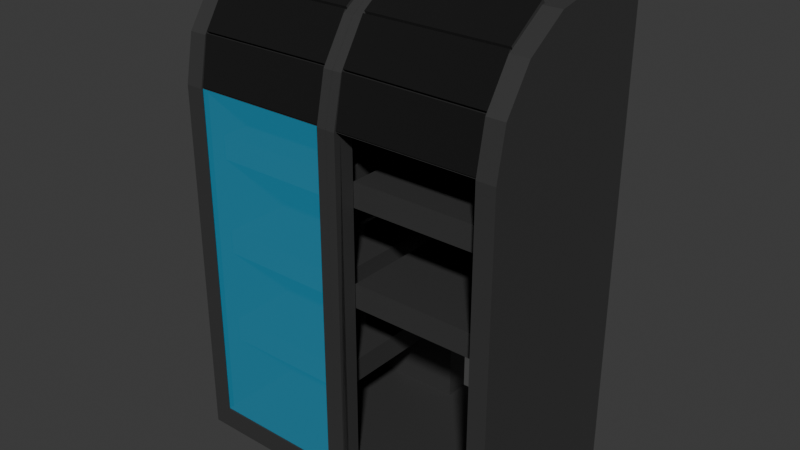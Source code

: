 # Source: FRidgewith_hole.blend  (saved by Blender 5.0.119; exported with 4.5.12 LTS)
import bpy
from mathutils import Matrix  # noqa: F401  (used for matrix-valued properties, if any)

bpy.ops.wm.read_factory_settings(use_empty=True)
scene = bpy.context.scene
scene.name = 'Scene'

# ---- collections
col_collection = bpy.data.collections.new('Collection'); scene.collection.children.link(col_collection)

# ---- materials (node trees are filled in below, after node groups)
mat_glass_001 = bpy.data.materials.new('Glass.001')
mat_glass_001.alpha_threshold = 0.0
mat_glass_001.use_backface_culling_lightprobe_volume = False
mat_glass_001.roughness = 0.5
mat_glass_001.line_color = (0.0, 0.0, 0.0, 1.0)
mat_fridge_001 = bpy.data.materials.new('Fridge.001')
mat_vent_001 = bpy.data.materials.new('VEnt.001')

# ---- material node trees
mat_glass_001.use_nodes = True; mat_glass_001.node_tree.nodes.clear()
_N = mat_glass_001.node_tree.nodes; _L = mat_glass_001.node_tree.links
n0 = _N.new('ShaderNodeOutputMaterial'); n0.name = 'Material Output'; n0.location = (200, 100)
n1 = _N.new('ShaderNodeBsdfPrincipled'); n1.name = 'Principled BSDF'; n1.location = (-200, 100)
n1.inputs[0].default_value = (0.04369, 0.499, 0.8, 1.0)
n1.inputs[2].default_value = 0.0
n1.inputs[4].default_value = 0.5
_L.new(n1.outputs[0], n0.inputs[0])
n0.is_active_output = True
mat_fridge_001.use_nodes = True; mat_fridge_001.node_tree.nodes.clear()
_N = mat_fridge_001.node_tree.nodes; _L = mat_fridge_001.node_tree.links
n0 = _N.new('ShaderNodeBsdfPrincipled'); n0.name = 'Principled BSDF'; n0.location = (-200, 100)
n0.inputs[0].default_value = (0.04006, 0.04006, 0.04006, 1.0)
n1 = _N.new('ShaderNodeOutputMaterial'); n1.name = 'Material Output'; n1.location = (200, 100)
_L.new(n0.outputs[0], n1.inputs[0])
n1.is_active_output = True
mat_vent_001.use_nodes = True; mat_vent_001.node_tree.nodes.clear()
_N = mat_vent_001.node_tree.nodes; _L = mat_vent_001.node_tree.links
n0 = _N.new('ShaderNodeBsdfPrincipled'); n0.name = 'Principled BSDF'; n0.location = (-200, 100)
n0.inputs[0].default_value = (0.0, 0.0, 0.0, 1.0)
n0.inputs[2].default_value = 1.0
n1 = _N.new('ShaderNodeOutputMaterial'); n1.name = 'Material Output'; n1.location = (200, 100)
_L.new(n0.outputs[0], n1.inputs[0])
n1.is_active_output = True

# ---- world
world_world = bpy.data.worlds.new('World'); scene.world = world_world
world_world.use_nodes = True; world_world.node_tree.nodes.clear()
_N = world_world.node_tree.nodes; _L = world_world.node_tree.links
n0 = _N.new('ShaderNodeOutputWorld'); n0.name = 'World Output'; n0.location = (200, 100)
n1 = _N.new('ShaderNodeBackground'); n1.name = 'Background'; n1.location = (-200, 100)
n1.inputs[0].default_value = (0.05088, 0.05088, 0.05088, 1.0)
_L.new(n1.outputs[0], n0.inputs[0])
n0.is_active_output = True
world_world.color = (0.05088, 0.05088, 0.05088)
world_world.sun_shadow_jitter_overblur = 0.0

# ---- meshes
me_cube_001 = bpy.data.meshes.new('Cube.001')
me_cube_001.from_pydata([(2.831, 1.0, -0.5766), (2.831, 1.0, -1.0), (2.831, -2.088, -0.5766), (2.831, -2.088, -1.0), (0.0, 1.464, -1.0), (0.0, 1.464, -0.5766), (2.831, 1.464, -1.0), (2.831, 1.464, -0.5766), (0.0, 1.0, -1.0), (0.0, -2.091, -0.5766), (0.0, -2.088, -1.0), (0.0, 1.0, -0.5766), (0.0, 1.0, 8.298), (0.0, 1.464, 8.298), (2.831, 1.0, 8.298), (2.831, 1.464, 8.298), (3.18, 0.9998, -0.5718), (3.18, 1.0, -1.0), (3.18, -2.088, -0.5766), (3.18, -2.088, -1.0), (3.18, 1.464, -0.5766), (3.18, 1.464, -1.0), (3.18, 1.0, 8.298), (3.18, 1.464, 8.298), (2.831, -2.086, 5.963), (2.831, 0.2433, 8.297), (2.831, -1.909, 6.855), (2.831, -1.404, 7.611), (2.831, -0.648, 8.118), (3.18, 0.2433, 8.297), (3.18, -2.086, 5.963), (3.18, -0.648, 8.118), (3.18, -1.404, 7.611), (3.18, -1.909, 6.855), (3.18, 1.464, 5.95), (0.0, 1.464, 5.95), (2.831, 1.464, 5.95), (3.18, 0.9999, 5.952), (2.831, 1.0, 5.952), (0.0, 1.0, 5.952), (3.18, 1.464, 6.862), (2.831, 1.0, 6.861), (0.0, 1.464, 6.862), (2.831, 1.464, 6.862), (0.0, 1.0, 6.861), (3.18, 1.0, 6.861), (3.18, 1.464, 7.589), (0.0, 1.0, 7.593), (0.0, 1.464, 7.589), (2.831, 1.464, 7.589), (3.18, 1.0, 7.593), (2.831, 1.0, 7.593), (3.18, 1.464, 8.127), (3.18, 1.0, 8.125), (2.831, 1.464, 8.127), (0.0, 1.0, 8.125), (0.0, 1.464, 8.127), (2.831, 1.0, 8.125), (-0.001147, 0.2433, 8.297), (-0.001147, -0.648, 8.118), (0.1816, 1.464, -1.0), (0.1816, 1.464, -0.5766), (0.1816, -2.088, -1.0), (0.1816, 1.0, -0.5766), (0.1816, 1.0, -1.0), (0.1816, -2.091, -0.5766), (0.1816, 1.464, 8.298), (0.1816, 1.0, 8.298), (0.1816, 1.0, 5.952), (0.1816, 1.464, 5.95), (0.1816, 1.0, 6.861), (0.1816, 1.464, 6.862), (0.1816, 1.0, 7.593), (0.1816, 1.464, 7.589), (0.1816, 1.0, 8.125), (0.1816, 1.464, 8.127), (0.1803, 0.2433, 8.297), (0.1803, -0.648, 8.118), (2.831, -0.5442, -0.5766), (0.0, -0.5442, -0.5766), (2.831, -0.5432, 5.957), (2.831, -0.4544, 6.858), (2.831, -0.2019, 7.602), (2.831, 0.176, 8.121), (0.0, 0.176, 8.121), (0.181, 0.176, 8.121), (0.1816, -0.5442, -0.5766), (2.831, -1.693, -0.5766), (0.0, -1.695, -0.5766), (0.1816, -1.695, -0.5766), (2.831, -1.691, 5.962), (2.831, -1.536, 6.856), (2.831, -1.096, 7.609), (2.831, -0.4369, 8.119), (-0.0009759, -0.4369, 8.119), (0.1805, -0.4369, 8.119), (0.1803, -1.415, 7.615), (-0.001147, -1.415, 7.615), (-0.0009759, -1.083, 7.616), (0.1805, -1.083, 7.616), (0.1803, -1.895, 6.869), (-0.001147, -1.895, 6.869), (-0.0009759, -1.537, 6.87), (0.1805, -1.537, 6.87), (0.1803, -2.089, 5.969), (-0.001147, -2.089, 5.969), (-0.0009759, -1.685, 5.97), (0.1805, -1.685, 5.97), (0.1816, -1.821, -0.5766), (2.831, -1.819, -0.5766), (2.831, -1.818, 5.962), (2.831, -1.655, 6.855), (2.831, -1.194, 7.61), (2.831, -0.5045, 8.118), (0.1804, -0.5045, 8.118), (0.1804, -1.189, 7.616), (0.1804, -1.652, 6.869), (0.1804, -1.814, 5.97), (2.831, -1.953, -0.5766), (0.1816, -1.955, -0.5766), (2.831, -1.299, 7.611), (2.831, -0.5759, 8.118), (2.831, -1.782, 6.855), (2.831, -1.951, 5.963), (0.1804, -0.5759, 8.118), (0.1804, -1.302, 7.615), (0.1804, -1.773, 6.869), (0.1804, -1.951, 5.97), (0.1816, -1.955, -0.5766), (0.1804, -1.951, 5.97), (2.831, -1.951, 5.963), (2.831, -1.953, -0.5766), (0.1804, -1.951, 5.97), (0.1804, -1.773, 6.869), (2.831, -1.782, 6.855), (2.831, -1.951, 5.963), (0.1804, -1.773, 6.869), (0.1804, -1.302, 7.615), (2.831, -1.299, 7.611), (2.831, -1.782, 6.855), (0.1804, -1.302, 7.615), (0.1804, -0.5759, 8.118), (2.831, -0.5759, 8.118), (2.831, -1.299, 7.611), (2.831, 1.0, 5.485), (2.831, 1.0, 5.019), (2.831, 1.0, 4.553), (2.831, 1.0, 4.086), (2.831, 1.0, 3.62), (2.831, 1.0, 3.154), (2.831, 1.0, 2.688), (2.831, 1.0, 2.221), (2.831, 1.0, 1.755), (2.831, 1.0, 1.289), (2.831, 1.0, 0.8223), (2.831, 1.0, 0.356), (2.831, 1.0, -0.1103), (0.0, 1.0, 5.485), (0.0, 1.0, 5.019), (0.0, 1.0, 4.553), (0.0, 1.0, 4.086), (0.0, 1.0, 3.62), (0.0, 1.0, 3.154), (0.0, 1.0, 2.688), (0.0, 1.0, 2.221), (0.0, 1.0, 1.755), (0.0, 1.0, 1.289), (0.0, 1.0, 0.8223), (0.0, 1.0, 0.356), (0.0, 1.0, -0.1103), (0.1816, 1.0, -0.1103), (0.1816, 1.0, 0.356), (0.1816, 1.0, 0.8223), (0.1816, 1.0, 1.289), (0.1816, 1.0, 1.755), (0.1816, 1.0, 2.221), (0.1816, 1.0, 2.688), (0.1816, 1.0, 3.154), (0.1816, 1.0, 3.62), (0.1816, 1.0, 4.086), (0.1816, 1.0, 4.553), (0.1816, 1.0, 5.019), (0.1816, 1.0, 5.485), (2.831, -0.5433, 5.491), (2.831, -0.5434, 5.024), (2.831, -0.5434, 4.557), (2.831, -0.5435, 4.091), (2.831, -0.5436, 3.624), (2.831, -0.5437, 3.157), (2.831, -0.5437, 2.69), (2.831, -0.5438, 2.224), (2.831, -0.5439, 1.757), (2.831, -0.544, 1.29), (2.831, -0.544, 0.8236), (2.831, -0.5441, 0.3569), (2.831, -0.5442, -0.1099), (2.831, -1.691, 5.495), (2.831, -1.691, 5.028), (2.831, -1.691, 4.561), (2.831, -1.692, 4.094), (2.831, -1.692, 3.627), (2.831, -1.692, 3.16), (2.831, -1.692, 2.693), (2.831, -1.692, 2.226), (2.831, -1.692, 1.759), (2.831, -1.692, 1.292), (2.831, -1.692, 0.8245), (2.831, -1.693, 0.3575), (2.831, -1.693, -0.1096), (2.831, -1.818, 5.495), (2.831, -1.818, 5.028), (2.831, -1.818, 4.561), (2.831, -1.818, 4.094), (2.831, -1.818, 3.627), (2.831, -1.818, 3.16), (2.831, -1.818, 2.693), (2.831, -1.819, 2.226), (2.831, -1.819, 1.759), (2.831, -1.819, 1.292), (2.831, -1.819, 0.8246), (2.831, -1.819, 0.3575), (2.831, -1.819, -0.1095), (2.831, -1.682, 5.019), (2.831, -1.682, 4.553), (2.831, -1.682, 3.154), (2.831, -1.682, 2.688), (2.831, -1.682, 1.289), (2.831, -1.682, 0.8223), (0.1816, -1.682, 2.688), (0.1816, -1.682, 3.154), (0.1816, -1.682, 4.553), (0.1816, -1.682, 5.019), (-2.831, 1.0, -0.5766), (-2.831, 1.0, -1.0), (-2.831, -2.088, -0.5766), (-2.831, -2.088, -1.0), (-2.831, 1.464, -1.0), (-2.831, 1.464, -0.5766), (-2.831, 1.0, 8.298), (-2.831, 1.464, 8.298), (-3.18, 0.9998, -0.5718), (-3.18, 1.0, -1.0), (-3.18, -2.088, -0.5766), (-3.18, -2.088, -1.0), (-3.18, 1.464, -0.5766), (-3.18, 1.464, -1.0), (-3.18, 1.0, 8.298), (-3.18, 1.464, 8.298), (-2.831, -2.086, 5.963), (-2.831, 0.2433, 8.297), (-2.831, -1.909, 6.855), (-2.831, -1.404, 7.611), (-2.831, -0.648, 8.118), (-3.18, 0.2433, 8.297), (-3.18, -2.086, 5.963), (-3.18, -0.648, 8.118), (-3.18, -1.404, 7.611), (-3.18, -1.909, 6.855), (-3.18, 1.464, 5.95), (-2.831, 1.464, 5.95), (-3.18, 0.9999, 5.952), (-2.831, 1.0, 5.952), (-3.18, 1.464, 6.862), (-2.831, 1.0, 6.861), (-2.831, 1.464, 6.862), (-3.18, 1.0, 6.861), (-3.18, 1.464, 7.589), (-2.831, 1.464, 7.589), (-3.18, 1.0, 7.593), (-2.831, 1.0, 7.593), (-3.18, 1.464, 8.127), (-3.18, 1.0, 8.125), (-2.831, 1.464, 8.127), (-2.831, 1.0, 8.125), (0.001147, 0.2433, 8.297), (0.001147, -0.648, 8.118), (-0.1816, 1.464, -1.0), (-0.1816, 1.464, -0.5766), (-0.1816, -2.088, -1.0), (-0.1816, 1.0, -0.5766), (-0.1816, 1.0, -1.0), (-0.1816, -2.091, -0.5766), (-0.1816, 1.464, 8.298), (-0.1816, 1.0, 8.298), (-0.1816, 1.0, 5.952), (-0.1816, 1.464, 5.95), (-0.1816, 1.0, 6.861), (-0.1816, 1.464, 6.862), (-0.1816, 1.0, 7.593), (-0.1816, 1.464, 7.589), (-0.1816, 1.0, 8.125), (-0.1816, 1.464, 8.127), (-0.1803, 0.2433, 8.297), (-0.1803, -0.648, 8.118), (-2.831, -0.5442, -0.5766), (-2.831, -0.5432, 5.957), (-2.831, -0.4544, 6.858), (-2.831, -0.2019, 7.602), (-2.831, 0.176, 8.121), (-0.181, 0.176, 8.121), (-0.1816, -0.5442, -0.5766), (-2.831, -1.693, -0.5766), (-0.1816, -1.695, -0.5766), (-2.831, -1.691, 5.962), (-2.831, -1.536, 6.856), (-2.831, -1.096, 7.609), (-2.831, -0.4369, 8.119), (0.0009759, -0.4369, 8.119), (-0.1805, -0.4369, 8.119), (-0.1803, -1.415, 7.615), (0.001147, -1.415, 7.615), (0.0009759, -1.083, 7.616), (-0.1805, -1.083, 7.616), (-0.1803, -1.895, 6.869), (0.001147, -1.895, 6.869), (0.0009759, -1.537, 6.87), (-0.1805, -1.537, 6.87), (-0.1803, -2.089, 5.969), (0.001147, -2.089, 5.969), (0.0009759, -1.685, 5.97), (-0.1805, -1.685, 5.97), (-0.1816, -1.821, -0.5766), (-2.831, -1.819, -0.5766), (-2.831, -1.818, 5.962), (-2.831, -1.655, 6.855), (-2.831, -1.194, 7.61), (-2.831, -0.5045, 8.118), (-0.1804, -0.5045, 8.118), (-0.1804, -1.189, 7.616), (-0.1804, -1.652, 6.869), (-0.1804, -1.814, 5.97), (-2.831, -1.953, -0.5766), (-0.1816, -1.955, -0.5766), (-2.831, -1.299, 7.611), (-2.831, -0.5759, 8.118), (-2.831, -1.782, 6.855), (-2.831, -1.951, 5.963), (-0.1804, -0.5759, 8.118), (-0.1804, -1.302, 7.615), (-0.1804, -1.773, 6.869), (-0.1804, -1.951, 5.97), (-0.1816, -1.955, -0.5766), (-0.1804, -1.951, 5.97), (-2.831, -1.951, 5.963), (-2.831, -1.953, -0.5766), (-0.1804, -1.951, 5.97), (-0.1804, -1.773, 6.869), (-2.831, -1.782, 6.855), (-2.831, -1.951, 5.963), (-0.1804, -1.773, 6.869), (-0.1804, -1.302, 7.615), (-2.831, -1.299, 7.611), (-2.831, -1.782, 6.855), (-0.1804, -1.302, 7.615), (-0.1804, -0.5759, 8.118), (-2.831, -0.5759, 8.118), (-2.831, -1.299, 7.611), (-2.831, 1.0, 5.485), (-2.831, 1.0, 5.019), (-2.831, 1.0, 4.553), (-2.831, 1.0, 4.086), (-2.831, 1.0, 3.62), (-2.831, 1.0, 3.154), (-2.831, 1.0, 2.688), (-2.831, 1.0, 2.221), (-2.831, 1.0, 1.755), (-2.831, 1.0, 1.289), (-2.831, 1.0, 0.8223), (-2.831, 1.0, 0.356), (-2.831, 1.0, -0.1103), (-0.1816, 1.0, -0.1103), (-0.1816, 1.0, 0.356), (-0.1816, 1.0, 0.8223), (-0.1816, 1.0, 1.289), (-0.1816, 1.0, 1.755), (-0.1816, 1.0, 2.221), (-0.1816, 1.0, 2.688), (-0.1816, 1.0, 3.154), (-0.1816, 1.0, 3.62), (-0.1816, 1.0, 4.086), (-0.1816, 1.0, 4.553), (-0.1816, 1.0, 5.019), (-0.1816, 1.0, 5.485), (-2.831, -0.5433, 5.491), (-2.831, -0.5434, 5.024), (-2.831, -0.5434, 4.557), (-2.831, -0.5435, 4.091), (-2.831, -0.5436, 3.624), (-2.831, -0.5437, 3.157), (-2.831, -0.5437, 2.69), (-2.831, -0.5438, 2.224), (-2.831, -0.5439, 1.757), (-2.831, -0.544, 1.29), (-2.831, -0.544, 0.8236), (-2.831, -0.5441, 0.3569), (-2.831, -0.5442, -0.1099), (-2.831, -1.691, 5.495), (-2.831, -1.691, 5.028), (-2.831, -1.691, 4.561), (-2.831, -1.692, 4.094), (-2.831, -1.692, 3.627), (-2.831, -1.692, 3.16), (-2.831, -1.692, 2.693), (-2.831, -1.692, 2.226), (-2.831, -1.692, 1.759), (-2.831, -1.692, 1.292), (-2.831, -1.692, 0.8245), (-2.831, -1.693, 0.3575), (-2.831, -1.693, -0.1096), (-2.831, -1.818, 5.495), (-2.831, -1.818, 5.028), (-2.831, -1.818, 4.561), (-2.831, -1.818, 4.094), (-2.831, -1.818, 3.627), (-2.831, -1.818, 3.16), (-2.831, -1.818, 2.693), (-2.831, -1.819, 2.226), (-2.831, -1.819, 1.759), (-2.831, -1.819, 1.292), (-2.831, -1.819, 0.8246), (-2.831, -1.819, 0.3575), (-2.831, -1.819, -0.1095), (-2.831, -1.682, 5.019), (-2.831, -1.682, 4.553), (-2.831, -1.682, 3.154), (-2.831, -1.682, 2.688), (-2.831, -1.682, 1.289), (-2.831, -1.682, 0.8223), (-0.1816, -1.682, 0.8223), (-0.1816, -1.682, 1.289), (-0.1816, -1.682, 2.688), (-0.1816, -1.682, 3.154), (-0.1816, -1.682, 4.553), (-0.1816, -1.682, 5.019), (0.1804, -2.055, 5.97), (0.1816, -2.059, -0.5765), (2.831, -2.057, -0.5765), (2.831, -2.055, 5.963), (0.1803, -1.875, 6.889), (0.1803, -2.053, 5.99), (2.831, -2.053, 5.983), (2.831, -1.884, 6.875), (0.1805, -1.389, 7.671), (0.1805, -1.861, 6.925), (2.831, -1.869, 6.911), (2.831, -1.386, 7.666), (0.1805, -0.6353, 8.203), (0.1805, -1.361, 7.7), (2.831, -1.358, 7.696), (2.831, -0.6353, 8.203), (-0.1804, -2.055, 5.97), (-0.1816, -2.059, -0.5765), (-2.831, -2.057, -0.5765), (-2.831, -2.055, 5.963), (-0.1803, -1.875, 6.889), (-0.1803, -2.053, 5.99), (-2.831, -2.053, 5.983), (-2.831, -1.884, 6.875), (-0.1805, -1.389, 7.671), (-0.1805, -1.861, 6.925), (-2.831, -1.869, 6.911), (-2.831, -1.386, 7.666), (-0.1805, -0.6353, 8.203), (-0.1805, -1.361, 7.7), (-2.831, -1.358, 7.696), (-2.831, -0.6353, 8.203), (0.0, 1.464, 2.687), (0.1816, 1.464, 2.687), (-2.831, -2.087, 2.693), (-3.18, -2.087, 2.693), (-3.18, 0.9999, 2.69), (-3.18, 1.464, 2.687), (-2.831, 1.464, 2.687), (-0.1816, 1.464, 2.687), (2.831, -2.087, 2.693), (3.18, -2.087, 2.693), (3.18, 0.9999, 2.69), (3.18, 1.464, 2.687), (2.831, 1.464, 2.687)], [], [(6, 7, 20, 21), (60, 61, 7, 6), (64, 1, 3, 62), (67, 14, 15, 66), (64, 8, 4, 60), (62, 65, 9, 10), (103, 116, 117, 107), (182, 144, 38, 68), (467, 466, 35, 69), (476, 477, 34, 37), (16, 17, 21, 20), (17, 16, 18, 19), (15, 14, 22, 23), (2, 3, 19, 18), (478, 36, 34, 477), (3, 1, 17, 19), (1, 6, 21, 17), (29, 25, 28, 31), (31, 28, 27, 32), (32, 27, 26, 33), (33, 26, 24, 30), (22, 14, 25, 29), (76, 67, 12, 58), (474, 2, 18, 475), (476, 37, 30, 475), (34, 36, 43, 40), (30, 37, 45, 33), (68, 38, 41, 70), (69, 35, 42, 71), (195, 156, 0, 78), (37, 34, 40, 45), (45, 40, 46, 50), (70, 41, 51, 72), (71, 42, 48, 73), (40, 43, 49, 46), (81, 41, 38, 80), (33, 45, 50, 32), (46, 49, 54, 52), (50, 46, 52, 53), (72, 51, 57, 74), (32, 50, 53, 31), (73, 48, 56, 75), (82, 51, 41, 81), (31, 53, 22, 29), (75, 56, 13, 66), (52, 54, 15, 23), (83, 57, 51, 82), (53, 52, 23, 22), (77, 59, 97, 96), (77, 76, 58, 59), (28, 25, 76, 77), (121, 28, 77, 124), (54, 75, 66, 15), (49, 73, 75, 54), (47, 72, 74, 55), (43, 71, 73, 49), (44, 70, 72, 47), (36, 69, 71, 43), (39, 68, 70, 44), (25, 14, 67, 76), (157, 182, 68, 39), (118, 119, 65, 2), (3, 2, 65, 62), (1, 64, 60, 6), (12, 67, 66, 13), (8, 64, 62, 10), (4, 5, 61, 60), (0, 63, 86, 78), (57, 83, 85, 74), (74, 85, 84, 55), (93, 83, 82, 92), (92, 82, 81, 91), (91, 81, 80, 90), (208, 195, 78, 87), (63, 11, 79, 86), (221, 208, 87, 109), (111, 91, 90, 110), (112, 92, 91, 111), (113, 93, 92, 112), (78, 86, 89, 87), (83, 93, 95, 85), (85, 95, 94, 84), (86, 79, 88, 89), (125, 96, 100, 126), (124, 77, 96, 125), (94, 95, 99, 98), (102, 103, 107, 106), (96, 97, 101, 100), (98, 99, 103, 102), (127, 104, 65, 119), (126, 100, 104, 127), (100, 101, 105, 104), (104, 105, 9, 65), (106, 107, 89, 88), (107, 117, 108, 89), (95, 114, 115, 99), (99, 115, 116, 103), (121, 113, 112, 120), (120, 112, 111, 122), (122, 111, 110, 123), (123, 110, 209, 210, 211, 212, 213, 214, 215, 216, 217, 218, 219, 220, 221, 109, 118), (87, 89, 108, 109), (93, 113, 114, 95), (24, 123, 118, 2, 474), (26, 122, 123, 24), (27, 120, 122, 26), (28, 121, 120, 27), (116, 126, 127, 117), (117, 127, 119, 108), (114, 124, 125, 115), (115, 125, 126, 116), (109, 108, 119, 118), (113, 121, 124, 114), (352, 351, 461, 460), (142, 143, 448, 449), (128, 129, 434, 435), (351, 350, 458, 461), (119, 127, 129, 128), (127, 123, 130, 129), (123, 118, 131, 130), (118, 119, 128, 131), (127, 126, 133, 132), (126, 122, 134, 133), (122, 123, 135, 134), (123, 127, 132, 135), (126, 125, 137, 136), (125, 120, 138, 137), (120, 122, 139, 138), (122, 126, 136, 139), (125, 124, 141, 140), (124, 121, 142, 141), (121, 120, 143, 142), (120, 125, 140, 143), (110, 90, 196, 209), (209, 196, 197, 210), (210, 197, 198, 211), (211, 198, 199, 212), (212, 199, 200, 213), (213, 200, 201, 214), (214, 201, 202, 215), (215, 202, 203, 216), (216, 203, 204, 217), (217, 204, 205, 218), (218, 205, 206, 219), (219, 206, 207, 220), (220, 207, 208, 221), (90, 80, 183, 196), (196, 183, 184, 197), (180, 146, 223, 230), (198, 185, 186, 199), (199, 186, 187, 200), (200, 187, 188, 201), (176, 150, 225, 228), (202, 189, 190, 203), (203, 190, 191, 204), (204, 191, 192, 205), (228, 225, 224, 229), (206, 193, 194, 207), (207, 194, 195, 208), (11, 63, 170, 169), (169, 170, 171, 168), (168, 171, 172, 167), (167, 172, 173, 166), (166, 173, 174, 165), (165, 174, 175, 164), (164, 175, 176, 163), (163, 176, 177, 162), (162, 177, 178, 161), (161, 178, 179, 160), (160, 179, 180, 159), (159, 180, 181, 158), (158, 181, 182, 157), (80, 38, 144, 183), (183, 144, 145, 184), (185, 146, 147, 186), (186, 147, 148, 187), (187, 148, 149, 188), (230, 223, 222, 231), (189, 150, 151, 190), (190, 151, 152, 191), (191, 152, 153, 192), (193, 154, 155, 194), (194, 155, 156, 195), (154, 153, 226, 227), (181, 180, 230, 231), (177, 149, 148, 178), (178, 148, 147, 179), (179, 147, 146, 180), (181, 145, 144, 182), (149, 177, 229, 224), (145, 181, 231, 222), (146, 145, 222, 223), (177, 176, 228, 229), (150, 149, 224, 225), (236, 245, 244, 237), (276, 236, 237, 277), (280, 278, 235, 233), (283, 282, 239, 238), (280, 276, 4, 8), (278, 10, 9, 281), (316, 320, 330, 329), (382, 284, 261, 357), (473, 285, 35, 466), (470, 260, 258, 471), (240, 244, 245, 241), (241, 243, 242, 240), (239, 247, 246, 238), (234, 242, 243, 235), (472, 471, 258, 259), (235, 243, 241, 233), (233, 241, 245, 236), (253, 255, 252, 249), (255, 256, 251, 252), (256, 257, 250, 251), (257, 254, 248, 250), (246, 253, 249, 238), (292, 274, 12, 283), (468, 469, 242, 234), (470, 469, 254, 260), (258, 262, 264, 259), (254, 257, 265, 260), (284, 286, 263, 261), (285, 287, 42, 35), (395, 294, 232, 369), (260, 265, 262, 258), (265, 268, 266, 262), (286, 288, 269, 263), (287, 289, 48, 42), (262, 266, 267, 264), (296, 295, 261, 263), (257, 256, 268, 265), (266, 270, 272, 267), (268, 271, 270, 266), (288, 290, 273, 269), (256, 255, 271, 268), (289, 291, 56, 48), (297, 296, 263, 269), (255, 253, 246, 271), (291, 282, 13, 56), (270, 247, 239, 272), (298, 297, 269, 273), (271, 246, 247, 270), (293, 309, 310, 275), (293, 275, 274, 292), (252, 293, 292, 249), (334, 337, 293, 252), (272, 239, 282, 291), (267, 272, 291, 289), (47, 55, 290, 288), (264, 267, 289, 287), (44, 47, 288, 286), (259, 264, 287, 285), (39, 44, 286, 284), (249, 292, 283, 238), (472, 259, 285, 473), (157, 39, 284, 382), (331, 234, 281, 332), (235, 278, 281, 234), (233, 236, 276, 280), (12, 13, 282, 283), (8, 10, 278, 280), (4, 276, 277, 5), (232, 294, 300, 279), (273, 290, 299, 298), (290, 55, 84, 299), (306, 305, 297, 298), (305, 304, 296, 297), (304, 303, 295, 296), (408, 301, 294, 395), (279, 300, 79, 11), (421, 322, 301, 408), (324, 323, 303, 304), (325, 324, 304, 305), (326, 325, 305, 306), (294, 301, 302, 300), (298, 299, 308, 306), (299, 84, 307, 308), (300, 302, 88, 79), (338, 339, 313, 309), (337, 338, 309, 293), (307, 311, 312, 308), (315, 319, 320, 316), (309, 313, 314, 310), (311, 315, 316, 312), (340, 332, 281, 317), (339, 340, 317, 313), (313, 317, 318, 314), (317, 281, 9, 318), (319, 88, 302, 320), (320, 302, 321, 330), (308, 312, 328, 327), (312, 316, 329, 328), (334, 333, 325, 326), (333, 335, 324, 325), (335, 336, 323, 324), (336, 331, 322, 421, 420, 419, 418, 417, 416, 415, 414, 413, 412, 411, 410, 409, 323), (301, 322, 321, 302), (306, 308, 327, 326), (248, 468, 234, 331, 336), (250, 248, 336, 335), (251, 250, 335, 333), (252, 251, 333, 334), (329, 330, 340, 339), (330, 321, 332, 340), (327, 328, 338, 337), (328, 329, 339, 338), (322, 331, 332, 321), (326, 327, 337, 334), (141, 142, 449, 446), (349, 352, 460, 459), (143, 140, 447, 448), (344, 343, 453, 452), (332, 341, 342, 340), (340, 342, 343, 336), (336, 343, 344, 331), (331, 344, 341, 332), (340, 345, 346, 339), (339, 346, 347, 335), (335, 347, 348, 336), (336, 348, 345, 340), (339, 349, 350, 338), (338, 350, 351, 333), (333, 351, 352, 335), (335, 352, 349, 339), (338, 353, 354, 337), (337, 354, 355, 334), (334, 355, 356, 333), (333, 356, 353, 338), (323, 409, 396, 303), (409, 410, 397, 396), (410, 411, 398, 397), (411, 412, 399, 398), (412, 413, 400, 399), (413, 414, 401, 400), (414, 415, 402, 401), (415, 416, 403, 402), (416, 417, 404, 403), (417, 418, 405, 404), (418, 419, 406, 405), (419, 420, 407, 406), (420, 421, 408, 407), (303, 396, 383, 295), (396, 397, 384, 383), (380, 432, 423, 359), (398, 399, 386, 385), (399, 400, 387, 386), (400, 401, 388, 387), (376, 430, 425, 363), (402, 403, 390, 389), (403, 404, 391, 390), (404, 405, 392, 391), (430, 431, 424, 425), (406, 407, 394, 393), (407, 408, 395, 394), (11, 169, 370, 279), (169, 168, 371, 370), (168, 167, 372, 371), (167, 166, 373, 372), (166, 165, 374, 373), (165, 164, 375, 374), (164, 163, 376, 375), (163, 162, 377, 376), (162, 161, 378, 377), (161, 160, 379, 378), (160, 159, 380, 379), (159, 158, 381, 380), (158, 157, 382, 381), (295, 383, 357, 261), (383, 384, 358, 357), (366, 426, 429, 373), (385, 386, 360, 359), (386, 387, 361, 360), (387, 388, 362, 361), (432, 433, 422, 423), (389, 390, 364, 363), (390, 391, 365, 364), (391, 392, 366, 365), (428, 429, 426, 427), (393, 394, 368, 367), (394, 395, 369, 368), (279, 370, 369, 232), (370, 371, 368, 369), (371, 372, 367, 368), (367, 427, 426, 366), (373, 374, 365, 366), (374, 375, 364, 365), (375, 376, 363, 364), (381, 433, 432, 380), (377, 378, 361, 362), (378, 379, 360, 361), (379, 380, 359, 360), (372, 428, 427, 367), (381, 382, 357, 358), (362, 424, 431, 377), (358, 422, 433, 381), (373, 429, 428, 372), (359, 423, 422, 358), (377, 431, 430, 376), (363, 425, 424, 362), (439, 438, 441, 440), (443, 442, 445, 444), (447, 446, 449, 448), (451, 452, 453, 450), (455, 456, 457, 454), (459, 460, 461, 458), (463, 464, 465, 462), (131, 128, 435, 436), (129, 130, 437, 434), (136, 137, 442, 443), (130, 131, 436, 437), (346, 345, 455, 454), (139, 136, 443, 444), (345, 348, 456, 455), (137, 138, 445, 442), (347, 346, 454, 457), (138, 139, 444, 445), (354, 353, 463, 462), (348, 347, 457, 456), (353, 356, 464, 463), (355, 354, 462, 465), (132, 133, 438, 439), (342, 341, 451, 450), (356, 355, 465, 464), (135, 132, 439, 440), (341, 344, 452, 451), (133, 134, 441, 438), (140, 141, 446, 447), (343, 342, 450, 453), (134, 135, 440, 441), (350, 349, 459, 458), (154, 227, 226, 205, 192, 153), (181, 145, 146, 180), (177, 149, 150, 176), (237, 472, 473, 277), (240, 242, 469, 470), (248, 254, 469, 468), (237, 244, 471, 472), (240, 470, 471, 244), (277, 473, 466, 5), (61, 5, 466, 467), (16, 476, 475, 18), (24, 474, 475, 30), (7, 478, 477, 20), (16, 20, 477, 476), (36, 478, 467, 69), (176, 150, 478, 467), (63, 61, 467, 176, 175, 174, 173, 172, 171, 170), (7, 61, 63, 0), (156, 155, 154, 153, 152, 151, 150, 478, 7, 0)])
me_cube_001.polygons.foreach_set('material_index', [1, 1, 1, 1, 1, 1, 1, 1, 1, 1, 1, 1, 1, 1, 1, 1, 1, 1, 1, 1, 1, 1, 1, 1, 1, 1, 1, 1, 1, 1, 1, 1, 1, 1, 1, 1, 1, 1, 1, 1, 1, 1, 1, 1, 1, 1, 1, 1, 1, 1, 1, 1, 1, 1, 1, 1, 1, 1, 1, 1, 1, 1, 1, 1, 1, 1, 1, 1, 1, 1, 1, 1, 1, 1, 1, 1, 1, 1, 1, 1, 1, 1, 1, 1, 1, 1, 1, 1, 1, 1, 1, 1, 1, 1, 1, 1, 1, 1, 1, 1, 1, 1, 1, 1, 1, 1, 1, 1, 1, 1, 1, 1, 1, 1, 1, 1, 1, 1, 1, 1, 1, 1, 1, 1, 1, 1, 1, 1, 1, 1, 1, 1, 1, 1, 1, 1, 1, 1, 1, 1, 1, 1, 1, 1, 1, 1, 1, 1, 1, 1, 1, 1, 1, 1, 1, 1, 1, 1, 1, 1, 1, 1, 1, 1, 1, 1, 1, 1, 1, 1, 1, 1, 1, 1, 1, 1, 1, 1, 1, 1, 1, 1, 1, 0, 1, 1, 1, 1, 1, 1, 1, 0, 1, 0, 1, 1, 1, 1, 1, 1, 1, 1, 1, 1, 1, 1, 1, 1, 1, 1, 1, 1, 1, 1, 1, 1, 1, 1, 1, 1, 1, 1, 1, 1, 1, 1, 1, 1, 1, 1, 1, 1, 1, 1, 1, 1, 1, 1, 1, 1, 1, 1, 1, 1, 1, 1, 1, 1, 1, 1, 1, 1, 1, 1, 1, 1, 1, 1, 1, 1, 1, 1, 1, 1, 1, 1, 1, 1, 1, 1, 1, 1, 1, 1, 1, 1, 1, 1, 1, 1, 1, 1, 1, 1, 1, 1, 1, 1, 1, 1, 1, 1, 1, 1, 1, 1, 1, 1, 1, 1, 1, 1, 1, 1, 1, 1, 1, 1, 1, 1, 1, 1, 1, 1, 1, 1, 1, 1, 1, 1, 1, 1, 1, 1, 1, 1, 1, 1, 1, 1, 1, 1, 1, 1, 1, 1, 1, 1, 1, 1, 1, 1, 1, 1, 1, 1, 1, 1, 1, 1, 1, 1, 1, 1, 1, 1, 1, 1, 1, 1, 1, 1, 1, 1, 1, 1, 1, 1, 1, 1, 1, 1, 1, 1, 1, 1, 1, 1, 1, 1, 1, 1, 1, 0, 1, 1, 1, 1, 1, 1, 1, 1, 1, 1, 1, 1, 0, 1, 0, 2, 2, 2, 0, 2, 2, 2, 1, 1, 1, 1, 1, 1, 1, 1, 1, 1, 1, 1, 1, 1, 1, 1, 1, 1, 1, 1, 1, 1, 1, 1, 1, 1, 1, 1, 1, 1, 1, 1, 1, 1, 1, 1, 1, 1, 1, 1, 1, 1, 0])
_uv = me_cube_001.uv_layers.new(name='UVMap')
_uv.uv.foreach_set('vector', [0.375, 0.5, 0.625, 0.5, 0.625, 0.5, 0.375, 0.5, 0.375, 0.383, 0.625, 0.383, 0.625, 0.5, 0.375, 0.5, 0.258, 0.5, 0.375, 0.5, 0.375, 0.75, 0.258, 0.75, 0.742, 0.5, 0.625, 0.5, 0.625, 0.5, 0.742, 0.5, 0.258, 0.5, 0.25, 0.5, 0.25, 0.5, 0.258, 0.5, 0.375, 0.867, 0.625, 0.867, 0.625, 0.875, 0.375, 0.875, 0.625, 0.5, 0.625, 0.5, 0.625, 0.5, 0.625, 0.5, 0.742, 0.5, 0.625, 0.5, 0.625, 0.5, 0.742, 0.5, 0.625, 0.383, 0.625, 0.375, 0.625, 0.375, 0.625, 0.383, 0.625, 0.5, 0.625, 0.5, 0.625, 0.5, 0.625, 0.5, 0.625, 0.5, 0.375, 0.5, 0.375, 0.5, 0.625, 0.5, 0.375, 0.5, 0.625, 0.5, 0.625, 0.75, 0.375, 0.75, 0.625, 0.5, 0.625, 0.5, 0.625, 0.5, 0.625, 0.5, 0.625, 0.75, 0.375, 0.75, 0.375, 0.75, 0.625, 0.75, 0.625, 0.5, 0.625, 0.5, 0.625, 0.5, 0.625, 0.5, 0.375, 0.75, 0.375, 0.5, 0.375, 0.5, 0.375, 0.75, 0.375, 0.5, 0.375, 0.5, 0.375, 0.5, 0.375, 0.5, 0.625, 0.5, 0.625, 0.5, 0.625, 0.5, 0.625, 0.5, 0.625, 0.5, 0.625, 0.5, 0.625, 0.5, 0.625, 0.5, 0.625, 0.5, 0.625, 0.5, 0.625, 0.5, 0.625, 0.5, 0.625, 0.5, 0.625, 0.5, 0.625, 0.5, 0.625, 0.5, 0.625, 0.5, 0.625, 0.5, 0.625, 0.5, 0.625, 0.5, 0.625, 0.5, 0.625, 0.5, 0.625, 0.5, 0.625, 0.5, 0.625, 0.5, 0.625, 0.5, 0.625, 0.5, 0.625, 0.5, 0.625, 0.5, 0.625, 0.5, 0.625, 0.5, 0.625, 0.5, 0.625, 0.5, 0.625, 0.5, 0.625, 0.5, 0.625, 0.5, 0.625, 0.5, 0.625, 0.5, 0.625, 0.5, 0.625, 0.5, 0.742, 0.5, 0.625, 0.5, 0.625, 0.5, 0.742, 0.5, 0.625, 0.383, 0.625, 0.375, 0.625, 0.375, 0.625, 0.383, 0.625, 0.5, 0.625, 0.5, 0.625, 0.5, 0.625, 0.5, 0.625, 0.5, 0.625, 0.5, 0.625, 0.5, 0.625, 0.5, 0.625, 0.5, 0.625, 0.5, 0.625, 0.5, 0.625, 0.5, 0.742, 0.5, 0.625, 0.5, 0.625, 0.5, 0.742, 0.5, 0.625, 0.383, 0.625, 0.375, 0.625, 0.375, 0.625, 0.383, 0.625, 0.5, 0.625, 0.5, 0.625, 0.5, 0.625, 0.5, 0.625, 0.5, 0.625, 0.5, 0.625, 0.5, 0.625, 0.5, 0.625, 0.5, 0.625, 0.5, 0.625, 0.5, 0.625, 0.5, 0.625, 0.5, 0.625, 0.5, 0.625, 0.5, 0.625, 0.5, 0.625, 0.5, 0.625, 0.5, 0.625, 0.5, 0.625, 0.5, 0.742, 0.5, 0.625, 0.5, 0.625, 0.5, 0.742, 0.5, 0.625, 0.5, 0.625, 0.5, 0.625, 0.5, 0.625, 0.5, 0.625, 0.383, 0.625, 0.375, 0.625, 0.375, 0.625, 0.383, 0.625, 0.5, 0.625, 0.5, 0.625, 0.5, 0.625, 0.5, 0.625, 0.5, 0.625, 0.5, 0.625, 0.5, 0.625, 0.5, 0.625, 0.383, 0.625, 0.375, 0.625, 0.375, 0.625, 0.383, 0.625, 0.5, 0.625, 0.5, 0.625, 0.5, 0.625, 0.5, 0.625, 0.5, 0.625, 0.5, 0.625, 0.5, 0.625, 0.5, 0.625, 0.5, 0.625, 0.5, 0.625, 0.5, 0.625, 0.5, 0.625, 0.5, 0.625, 0.5, 0.625, 0.5, 0.625, 0.5, 0.625, 0.5, 0.625, 0.5, 0.625, 0.5, 0.625, 0.5, 0.625, 0.5, 0.625, 0.5, 0.625, 0.5, 0.625, 0.5, 0.625, 0.5, 0.625, 0.5, 0.625, 0.5, 0.625, 0.5, 0.625, 0.5, 0.625, 0.383, 0.625, 0.383, 0.625, 0.5, 0.625, 0.5, 0.625, 0.383, 0.625, 0.383, 0.625, 0.5, 0.75, 0.5, 0.742, 0.5, 0.742, 0.5, 0.75, 0.5, 0.625, 0.5, 0.625, 0.383, 0.625, 0.383, 0.625, 0.5, 0.75, 0.5, 0.742, 0.5, 0.742, 0.5, 0.75, 0.5, 0.625, 0.5, 0.625, 0.383, 0.625, 0.383, 0.625, 0.5, 0.75, 0.5, 0.742, 0.5, 0.742, 0.5, 0.75, 0.5, 0.625, 0.5, 0.625, 0.5, 0.625, 0.5, 0.625, 0.5, 0.75, 0.5, 0.742, 0.5, 0.742, 0.5, 0.75, 0.5, 0.625, 0.7391, 0.742, 0.7391, 0.742, 0.75, 0.625, 0.75, 0.375, 0.75, 0.625, 0.75, 0.625, 0.867, 0.375, 0.867, 0.375, 0.5, 0.258, 0.5, 0.258, 0.5, 0.375, 0.5, 0.75, 0.5, 0.742, 0.5, 0.742, 0.5, 0.75, 0.5, 0.25, 0.5, 0.258, 0.5, 0.258, 0.75, 0.25, 0.75, 0.375, 0.375, 0.625, 0.375, 0.625, 0.383, 0.375, 0.383, 0.625, 0.5, 0.742, 0.5, 0.742, 0.625, 0.625, 0.625, 0.625, 0.5, 0.625, 0.5, 0.625, 0.5, 0.625, 0.5, 0.625, 0.5, 0.625, 0.5, 0.625, 0.5, 0.625, 0.5, 0.625, 0.5, 0.625, 0.5, 0.625, 0.5, 0.625, 0.5, 0.625, 0.5, 0.625, 0.5, 0.625, 0.5, 0.625, 0.5, 0.625, 0.5, 0.625, 0.5, 0.625, 0.5, 0.625, 0.5, 0.625, 0.5, 0.625, 0.5, 0.625, 0.5, 0.625, 0.5, 0.742, 0.5, 0.75, 0.5, 0.75, 0.625, 0.742, 0.625, 0.625, 0.5, 0.625, 0.5, 0.625, 0.5, 0.625, 0.5, 0.625, 0.5, 0.625, 0.5, 0.625, 0.5, 0.625, 0.5, 0.625, 0.5, 0.625, 0.5, 0.625, 0.5, 0.625, 0.5, 0.625, 0.5, 0.625, 0.5, 0.625, 0.5, 0.625, 0.5, 0.625, 0.625, 0.742, 0.625, 0.742, 0.718, 0.625, 0.718, 0.625, 0.5, 0.625, 0.5, 0.625, 0.5, 0.625, 0.5, 0.625, 0.5, 0.625, 0.5, 0.625, 0.5, 0.625, 0.5, 0.742, 0.625, 0.75, 0.625, 0.75, 0.718, 0.742, 0.718, 0.625, 0.5, 0.625, 0.5, 0.625, 0.5, 0.625, 0.5, 0.625, 0.5, 0.625, 0.5, 0.625, 0.5, 0.625, 0.5, 0.625, 0.5, 0.625, 0.5, 0.625, 0.5, 0.625, 0.5, 0.625, 0.5, 0.625, 0.5, 0.625, 0.5, 0.625, 0.5, 0.625, 0.5, 0.625, 0.5, 0.625, 0.5, 0.625, 0.5, 0.625, 0.5, 0.625, 0.5, 0.625, 0.5, 0.625, 0.5, 0.625, 0.5, 0.625, 0.5, 0.625, 0.5, 0.625, 0.5, 0.625, 0.5, 0.625, 0.5, 0.625, 0.5, 0.625, 0.5, 0.625, 0.5, 0.625, 0.5, 0.625, 0.5, 0.625, 0.5, 0.625, 0.5, 0.625, 0.5, 0.625, 0.5, 0.625, 0.5, 0.625, 0.5, 0.625, 0.5, 0.625, 0.5, 0.625, 0.5, 0.625, 0.5, 0.625, 0.5, 0.625, 0.5, 0.625, 0.5, 0.625, 0.5, 0.625, 0.5, 0.625, 0.5, 0.625, 0.5, 0.625, 0.5, 0.625, 0.5, 0.625, 0.5, 0.625, 0.5, 0.625, 0.5, 0.625, 0.5, 0.625, 0.5, 0.625, 0.5, 0.625, 0.5, 0.625, 0.5, 0.625, 0.5, 0.625, 0.5, 0.625, 0.5, 0.625, 0.5, 0.625, 0.5, 0.625, 0.5, 0.625, 0.5, 0.625, 0.5, 0.625, 0.5, 0.625, 0.5, 0.625, 0.5, 0.625, 0.5, 0.625, 0.5, 0.625, 0.5, 0.625, 0.5, 0.625, 0.5, 0.625, 0.5, 0.625, 0.5, 0.625, 0.5, 0.625, 0.5, 0.625, 0.5, 0.625, 0.5, 0.625, 0.5, 0.625, 0.718, 0.742, 0.718, 0.742, 0.7282, 0.625, 0.7282, 0.625, 0.5, 0.625, 0.5, 0.625, 0.5, 0.625, 0.5, 0.625, 0.5, 0.625, 0.5, 0.625, 0.5, 0.625, 0.5, 0.625, 0.5, 0.625, 0.5, 0.625, 0.5, 0.625, 0.5, 0.625, 0.5, 0.625, 0.5, 0.625, 0.5, 0.625, 0.5, 0.625, 0.5, 0.625, 0.5, 0.625, 0.5, 0.625, 0.5, 0.625, 0.5, 0.625, 0.5, 0.625, 0.5, 0.625, 0.5, 0.625, 0.5, 0.625, 0.5, 0.625, 0.5, 0.625, 0.5, 0.625, 0.5, 0.625, 0.5, 0.625, 0.5, 0.625, 0.5, 0.625, 0.5, 0.625, 0.5, 0.625, 0.5, 0.625, 0.5, 0.625, 0.5, 0.625, 0.7282, 0.742, 0.7282, 0.742, 0.7391, 0.625, 0.7391, 0.625, 0.5, 0.625, 0.5, 0.625, 0.5, 0.625, 0.5, 0.625, 0.5, 0.625, 0.5, 0.625, 0.5, 0.625, 0.5, 0.625, 0.5, 0.625, 0.5, 0.625, 0.5, 0.625, 0.5, 0.625, 0.5, 0.625, 0.5, 0.625, 0.5, 0.625, 0.5, 0.625, 0.5, 0.625, 0.5, 0.625, 0.5, 0.625, 0.5, 0.625, 0.5, 0.625, 0.5, 0.625, 0.5, 0.625, 0.5, 0.625, 0.5, 0.625, 0.5, 0.625, 0.5, 0.625, 0.5, 0.625, 0.5, 0.625, 0.5, 0.625, 0.5, 0.625, 0.5, 0.625, 0.5, 0.625, 0.5, 0.625, 0.5, 0.625, 0.5, 0.625, 0.5, 0.625, 0.5, 0.625, 0.5, 0.625, 0.5, 0.625, 0.5, 0.625, 0.5, 0.625, 0.5, 0.625, 0.5, 0.625, 0.5, 0.625, 0.5, 0.625, 0.5, 0.625, 0.5, 0.625, 0.5, 0.625, 0.5, 0.625, 0.5, 0.625, 0.5, 0.625, 0.5, 0.625, 0.5, 0.625, 0.5, 0.625, 0.5, 0.625, 0.5, 0.625, 0.5, 0.625, 0.5, 0.625, 0.5, 0.625, 0.5, 0.625, 0.5, 0.625, 0.5, 0.625, 0.5, 0.625, 0.5, 0.625, 0.5, 0.625, 0.5, 0.625, 0.5, 0.625, 0.5, 0.625, 0.5, 0.625, 0.5, 0.625, 0.5, 0.625, 0.5, 0.625, 0.5, 0.625, 0.5, 0.625, 0.5, 0.625, 0.5, 0.625, 0.5, 0.625, 0.5, 0.625, 0.5, 0.625, 0.5, 0.625, 0.5, 0.625, 0.5, 0.625, 0.5, 0.625, 0.5, 0.625, 0.5, 0.625, 0.5, 0.625, 0.5, 0.625, 0.5, 0.625, 0.5, 0.625, 0.5, 0.625, 0.5, 0.625, 0.5, 0.625, 0.5, 0.625, 0.5, 0.625, 0.5, 0.625, 0.5, 0.625, 0.5, 0.625, 0.5, 0.625, 0.5, 0.625, 0.5, 0.625, 0.5, 0.625, 0.5, 0.625, 0.5, 0.625, 0.5, 0.625, 0.5, 0.625, 0.5, 0.625, 0.5, 0.625, 0.5, 0.625, 0.5, 0.625, 0.5, 0.625, 0.5, 0.625, 0.5, 0.625, 0.5, 0.625, 0.5, 0.625, 0.5, 0.625, 0.5, 0.625, 0.5, 0.625, 0.5, 0.625, 0.5, 0.625, 0.5, 0.625, 0.5, 0.625, 0.5, 0.625, 0.5, 0.625, 0.5, 0.625, 0.5, 0.625, 0.5, 0.625, 0.5, 0.625, 0.5, 0.625, 0.5, 0.625, 0.5, 0.625, 0.5, 0.625, 0.5, 0.625, 0.5, 0.625, 0.5, 0.625, 0.5, 0.625, 0.5, 0.625, 0.5, 0.625, 0.5, 0.625, 0.5, 0.625, 0.5, 0.625, 0.5, 0.625, 0.5, 0.625, 0.5, 0.742, 0.5, 0.625, 0.5, 0.625, 0.5, 0.742, 0.5, 0.625, 0.5, 0.625, 0.5, 0.625, 0.5, 0.625, 0.5, 0.625, 0.5, 0.625, 0.5, 0.625, 0.5, 0.625, 0.5, 0.625, 0.5, 0.625, 0.5, 0.625, 0.5, 0.625, 0.5, 0.742, 0.5, 0.625, 0.5, 0.625, 0.5, 0.742, 0.5, 0.625, 0.5, 0.625, 0.5, 0.625, 0.5, 0.625, 0.5, 0.625, 0.5, 0.625, 0.5, 0.625, 0.5, 0.625, 0.5, 0.625, 0.5, 0.625, 0.5, 0.625, 0.5, 0.625, 0.5, 0.742, 0.5, 0.625, 0.5, 0.625, 0.5, 0.742, 0.5, 0.625, 0.5, 0.625, 0.5, 0.625, 0.5, 0.625, 0.5, 0.625, 0.5, 0.625, 0.5, 0.625, 0.5, 0.625, 0.5, 0.75, 0.5, 0.742, 0.5, 0.742, 0.5, 0.75, 0.5, 0.75, 0.5, 0.742, 0.5, 0.742, 0.5, 0.75, 0.5, 0.75, 0.5, 0.742, 0.5, 0.742, 0.5, 0.75, 0.5, 0.75, 0.5, 0.742, 0.5, 0.742, 0.5, 0.75, 0.5, 0.75, 0.5, 0.742, 0.5, 0.742, 0.5, 0.75, 0.5, 0.75, 0.5, 0.742, 0.5, 0.742, 0.5, 0.75, 0.5, 0.75, 0.5, 0.742, 0.5, 0.742, 0.5, 0.75, 0.5, 0.75, 0.5, 0.742, 0.5, 0.742, 0.5, 0.75, 0.5, 0.75, 0.5, 0.742, 0.5, 0.742, 0.5, 0.75, 0.5, 0.75, 0.5, 0.742, 0.5, 0.742, 0.5, 0.75, 0.5, 0.75, 0.5, 0.742, 0.5, 0.742, 0.5, 0.75, 0.5, 0.75, 0.5, 0.742, 0.5, 0.742, 0.5, 0.75, 0.5, 0.75, 0.5, 0.742, 0.5, 0.742, 0.5, 0.75, 0.5, 0.625, 0.5, 0.625, 0.5, 0.625, 0.5, 0.625, 0.5, 0.625, 0.5, 0.625, 0.5, 0.625, 0.5, 0.625, 0.5, 0.625, 0.5, 0.625, 0.5, 0.625, 0.5, 0.625, 0.5, 0.625, 0.5, 0.625, 0.5, 0.625, 0.5, 0.625, 0.5, 0.625, 0.5, 0.625, 0.5, 0.625, 0.5, 0.625, 0.5, 0.742, 0.5, 0.625, 0.5, 0.625, 0.5, 0.742, 0.5, 0.625, 0.5, 0.625, 0.5, 0.625, 0.5, 0.625, 0.5, 0.625, 0.5, 0.625, 0.5, 0.625, 0.5, 0.625, 0.5, 0.625, 0.5, 0.625, 0.5, 0.625, 0.5, 0.625, 0.5, 0.625, 0.5, 0.625, 0.5, 0.625, 0.5, 0.625, 0.5, 0.625, 0.5, 0.625, 0.5, 0.625, 0.5, 0.625, 0.5, 0.0, 0.0, 0.0, 0.0, 0.0, 0.0, 0.0, 0.0, 0.742, 0.5, 0.742, 0.5, 0.742, 0.5, 0.742, 0.5, 0.742, 0.5, 0.625, 0.5, 0.625, 0.5, 0.742, 0.5, 0.742, 0.5, 0.625, 0.5, 0.625, 0.5, 0.742, 0.5, 0.742, 0.5, 0.625, 0.5, 0.625, 0.5, 0.742, 0.5, 0.742, 0.5, 0.625, 0.5, 0.625, 0.5, 0.742, 0.5, 0.625, 0.5, 0.742, 0.5, 0.742, 0.5, 0.625, 0.5, 0.625, 0.5, 0.742, 0.5, 0.742, 0.5, 0.625, 0.5, 0.0, 0.0, 0.0, 0.0, 0.0, 0.0, 0.0, 0.0, 0.742, 0.5, 0.742, 0.5, 0.742, 0.5, 0.742, 0.5, 0.0, 0.0, 0.0, 0.0, 0.0, 0.0, 0.0, 0.0, 0.375, 0.5, 0.375, 0.5, 0.625, 0.5, 0.625, 0.5, 0.375, 0.383, 0.375, 0.5, 0.625, 0.5, 0.625, 0.383, 0.258, 0.5, 0.258, 0.75, 0.375, 0.75, 0.375, 0.5, 0.742, 0.5, 0.742, 0.5, 0.625, 0.5, 0.625, 0.5, 0.258, 0.5, 0.258, 0.5, 0.25, 0.5, 0.25, 0.5, 0.375, 0.867, 0.375, 0.875, 0.625, 0.875, 0.625, 0.867, 0.625, 0.5, 0.625, 0.5, 0.625, 0.5, 0.625, 0.5, 0.742, 0.5, 0.742, 0.5, 0.625, 0.5, 0.625, 0.5, 0.625, 0.383, 0.625, 0.383, 0.625, 0.375, 0.625, 0.375, 0.625, 0.5, 0.625, 0.5, 0.625, 0.5, 0.625, 0.5, 0.625, 0.5, 0.625, 0.5, 0.375, 0.5, 0.375, 0.5, 0.375, 0.5, 0.375, 0.75, 0.625, 0.75, 0.625, 0.5, 0.625, 0.5, 0.625, 0.5, 0.625, 0.5, 0.625, 0.5, 0.625, 0.75, 0.625, 0.75, 0.375, 0.75, 0.375, 0.75, 0.625, 0.5, 0.625, 0.5, 0.625, 0.5, 0.625, 0.5, 0.375, 0.75, 0.375, 0.75, 0.375, 0.5, 0.375, 0.5, 0.375, 0.5, 0.375, 0.5, 0.375, 0.5, 0.375, 0.5, 0.625, 0.5, 0.625, 0.5, 0.625, 0.5, 0.625, 0.5, 0.625, 0.5, 0.625, 0.5, 0.625, 0.5, 0.625, 0.5, 0.625, 0.5, 0.625, 0.5, 0.625, 0.5, 0.625, 0.5, 0.625, 0.5, 0.625, 0.5, 0.625, 0.5, 0.625, 0.5, 0.625, 0.5, 0.625, 0.5, 0.625, 0.5, 0.625, 0.5, 0.625, 0.5, 0.625, 0.5, 0.625, 0.5, 0.625, 0.5, 0.625, 0.5, 0.625, 0.5, 0.625, 0.5, 0.625, 0.5, 0.625, 0.5, 0.625, 0.5, 0.625, 0.5, 0.625, 0.5, 0.625, 0.5, 0.625, 0.5, 0.625, 0.5, 0.625, 0.5, 0.625, 0.5, 0.625, 0.5, 0.625, 0.5, 0.625, 0.5, 0.742, 0.5, 0.742, 0.5, 0.625, 0.5, 0.625, 0.5, 0.625, 0.383, 0.625, 0.383, 0.625, 0.375, 0.625, 0.375, 0.625, 0.5, 0.625, 0.5, 0.625, 0.5, 0.625, 0.5, 0.625, 0.5, 0.625, 0.5, 0.625, 0.5, 0.625, 0.5, 0.625, 0.5, 0.625, 0.5, 0.625, 0.5, 0.625, 0.5, 0.742, 0.5, 0.742, 0.5, 0.625, 0.5, 0.625, 0.5, 0.625, 0.383, 0.625, 0.383, 0.625, 0.375, 0.625, 0.375, 0.625, 0.5, 0.625, 0.5, 0.625, 0.5, 0.625, 0.5, 0.625, 0.5, 0.625, 0.5, 0.625, 0.5, 0.625, 0.5, 0.625, 0.5, 0.625, 0.5, 0.625, 0.5, 0.625, 0.5, 0.625, 0.5, 0.625, 0.5, 0.625, 0.5, 0.625, 0.5, 0.625, 0.5, 0.625, 0.5, 0.625, 0.5, 0.625, 0.5, 0.742, 0.5, 0.742, 0.5, 0.625, 0.5, 0.625, 0.5, 0.625, 0.5, 0.625, 0.5, 0.625, 0.5, 0.625, 0.5, 0.625, 0.383, 0.625, 0.383, 0.625, 0.375, 0.625, 0.375, 0.625, 0.5, 0.625, 0.5, 0.625, 0.5, 0.625, 0.5, 0.625, 0.5, 0.625, 0.5, 0.625, 0.5, 0.625, 0.5, 0.625, 0.383, 0.625, 0.383, 0.625, 0.375, 0.625, 0.375, 0.625, 0.5, 0.625, 0.5, 0.625, 0.5, 0.625, 0.5, 0.625, 0.5, 0.625, 0.5, 0.625, 0.5, 0.625, 0.5, 0.625, 0.5, 0.625, 0.5, 0.625, 0.5, 0.625, 0.5, 0.625, 0.5, 0.625, 0.5, 0.625, 0.5, 0.625, 0.5, 0.625, 0.5, 0.625, 0.5, 0.625, 0.5, 0.625, 0.5, 0.625, 0.5, 0.625, 0.5, 0.625, 0.5, 0.625, 0.5, 0.625, 0.5, 0.625, 0.5, 0.625, 0.5, 0.625, 0.5, 0.625, 0.5, 0.625, 0.5, 0.625, 0.383, 0.625, 0.383, 0.625, 0.5, 0.625, 0.5, 0.625, 0.383, 0.625, 0.383, 0.75, 0.5, 0.75, 0.5, 0.742, 0.5, 0.742, 0.5, 0.625, 0.5, 0.625, 0.5, 0.625, 0.383, 0.625, 0.383, 0.75, 0.5, 0.75, 0.5, 0.742, 0.5, 0.742, 0.5, 0.625, 0.5, 0.625, 0.5, 0.625, 0.383, 0.625, 0.383, 0.75, 0.5, 0.75, 0.5, 0.742, 0.5, 0.742, 0.5, 0.625, 0.5, 0.625, 0.5, 0.625, 0.5, 0.625, 0.5, 0.625, 0.5, 0.625, 0.5, 0.625, 0.383, 0.625, 0.383, 0.75, 0.5, 0.75, 0.5, 0.742, 0.5, 0.742, 0.5, 0.625, 0.7391, 0.625, 0.75, 0.742, 0.75, 0.742, 0.7391, 0.375, 0.75, 0.375, 0.867, 0.625, 0.867, 0.625, 0.75, 0.375, 0.5, 0.375, 0.5, 0.258, 0.5, 0.258, 0.5, 0.75, 0.5, 0.75, 0.5, 0.742, 0.5, 0.742, 0.5, 0.25, 0.5, 0.25, 0.75, 0.258, 0.75, 0.258, 0.5, 0.375, 0.375, 0.375, 0.383, 0.625, 0.383, 0.625, 0.375, 0.625, 0.5, 0.625, 0.625, 0.742, 0.625, 0.742, 0.5, 0.625, 0.5, 0.625, 0.5, 0.625, 0.5, 0.625, 0.5, 0.625, 0.5, 0.625, 0.5, 0.625, 0.5, 0.625, 0.5, 0.625, 0.5, 0.625, 0.5, 0.625, 0.5, 0.625, 0.5, 0.625, 0.5, 0.625, 0.5, 0.625, 0.5, 0.625, 0.5, 0.625, 0.5, 0.625, 0.5, 0.625, 0.5, 0.625, 0.5, 0.625, 0.5, 0.625, 0.5, 0.625, 0.5, 0.625, 0.5, 0.742, 0.5, 0.742, 0.625, 0.75, 0.625, 0.75, 0.5, 0.625, 0.5, 0.625, 0.5, 0.625, 0.5, 0.625, 0.5, 0.625, 0.5, 0.625, 0.5, 0.625, 0.5, 0.625, 0.5, 0.625, 0.5, 0.625, 0.5, 0.625, 0.5, 0.625, 0.5, 0.625, 0.5, 0.625, 0.5, 0.625, 0.5, 0.625, 0.5, 0.625, 0.625, 0.625, 0.718, 0.742, 0.718, 0.742, 0.625, 0.625, 0.5, 0.625, 0.5, 0.625, 0.5, 0.625, 0.5, 0.625, 0.5, 0.625, 0.5, 0.625, 0.5, 0.625, 0.5, 0.742, 0.625, 0.742, 0.718, 0.75, 0.718, 0.75, 0.625, 0.625, 0.5, 0.625, 0.5, 0.625, 0.5, 0.625, 0.5, 0.625, 0.5, 0.625, 0.5, 0.625, 0.5, 0.625, 0.5, 0.625, 0.5, 0.625, 0.5, 0.625, 0.5, 0.625, 0.5, 0.625, 0.5, 0.625, 0.5, 0.625, 0.5, 0.625, 0.5, 0.625, 0.5, 0.625, 0.5, 0.625, 0.5, 0.625, 0.5, 0.625, 0.5, 0.625, 0.5, 0.625, 0.5, 0.625, 0.5, 0.625, 0.5, 0.625, 0.5, 0.625, 0.5, 0.625, 0.5, 0.625, 0.5, 0.625, 0.5, 0.625, 0.5, 0.625, 0.5, 0.625, 0.5, 0.625, 0.5, 0.625, 0.5, 0.625, 0.5, 0.625, 0.5, 0.625, 0.5, 0.625, 0.5, 0.625, 0.5, 0.625, 0.5, 0.625, 0.5, 0.625, 0.5, 0.625, 0.5, 0.625, 0.5, 0.625, 0.5, 0.625, 0.5, 0.625, 0.5, 0.625, 0.5, 0.625, 0.5, 0.625, 0.5, 0.625, 0.5, 0.625, 0.5, 0.625, 0.5, 0.625, 0.5, 0.625, 0.5, 0.625, 0.5, 0.625, 0.5, 0.625, 0.5, 0.625, 0.5, 0.625, 0.5, 0.625, 0.5, 0.625, 0.5, 0.625, 0.5, 0.625, 0.5, 0.625, 0.5, 0.625, 0.5, 0.625, 0.5, 0.625, 0.5, 0.625, 0.5, 0.625, 0.5, 0.625, 0.5, 0.625, 0.5, 0.625, 0.5, 0.625, 0.5, 0.625, 0.5, 0.625, 0.5, 0.625, 0.5, 0.625, 0.5, 0.625, 0.5, 0.625, 0.5, 0.625, 0.5, 0.625, 0.5, 0.625, 0.5, 0.625, 0.5, 0.625, 0.718, 0.625, 0.7282, 0.742, 0.7282, 0.742, 0.718, 0.625, 0.5, 0.625, 0.5, 0.625, 0.5, 0.625, 0.5, 0.625, 0.5, 0.625, 0.5, 0.625, 0.5, 0.625, 0.5, 0.625, 0.5, 0.625, 0.5, 0.625, 0.5, 0.625, 0.5, 0.625, 0.5, 0.625, 0.5, 0.625, 0.5, 0.625, 0.5, 0.625, 0.5, 0.625, 0.5, 0.625, 0.5, 0.625, 0.5, 0.625, 0.5, 0.625, 0.5, 0.625, 0.5, 0.625, 0.5, 0.625, 0.5, 0.625, 0.5, 0.625, 0.5, 0.625, 0.5, 0.625, 0.5, 0.625, 0.5, 0.625, 0.5, 0.625, 0.5, 0.625, 0.5, 0.625, 0.5, 0.625, 0.5, 0.625, 0.5, 0.625, 0.5, 0.625, 0.7282, 0.625, 0.7391, 0.742, 0.7391, 0.742, 0.7282, 0.625, 0.5, 0.625, 0.5, 0.625, 0.5, 0.625, 0.5, 0.625, 0.5, 0.625, 0.5, 0.625, 0.5, 0.625, 0.5, 0.625, 0.5, 0.625, 0.5, 0.625, 0.5, 0.625, 0.5, 0.625, 0.5, 0.625, 0.5, 0.625, 0.5, 0.625, 0.5, 0.625, 0.5, 0.625, 0.5, 0.625, 0.5, 0.625, 0.5, 0.625, 0.5, 0.625, 0.5, 0.625, 0.5, 0.625, 0.5, 0.625, 0.5, 0.625, 0.5, 0.625, 0.5, 0.625, 0.5, 0.625, 0.5, 0.625, 0.5, 0.625, 0.5, 0.625, 0.5, 0.625, 0.5, 0.625, 0.5, 0.625, 0.5, 0.625, 0.5, 0.625, 0.5, 0.625, 0.5, 0.625, 0.5, 0.625, 0.5, 0.625, 0.5, 0.625, 0.5, 0.625, 0.5, 0.625, 0.5, 0.625, 0.5, 0.625, 0.5, 0.625, 0.5, 0.625, 0.5, 0.625, 0.5, 0.625, 0.5, 0.625, 0.5, 0.625, 0.5, 0.625, 0.5, 0.625, 0.5, 0.625, 0.5, 0.625, 0.5, 0.625, 0.5, 0.625, 0.5, 0.625, 0.5, 0.625, 0.5, 0.625, 0.5, 0.625, 0.5, 0.625, 0.5, 0.625, 0.5, 0.625, 0.5, 0.625, 0.5, 0.625, 0.5, 0.625, 0.5, 0.625, 0.5, 0.625, 0.5, 0.625, 0.5, 0.625, 0.5, 0.625, 0.5, 0.625, 0.5, 0.625, 0.5, 0.625, 0.5, 0.625, 0.5, 0.625, 0.5, 0.625, 0.5, 0.625, 0.5, 0.625, 0.5, 0.625, 0.5, 0.625, 0.5, 0.625, 0.5, 0.625, 0.5, 0.625, 0.5, 0.625, 0.5, 0.625, 0.5, 0.625, 0.5, 0.625, 0.5, 0.625, 0.5, 0.625, 0.5, 0.625, 0.5, 0.625, 0.5, 0.625, 0.5, 0.625, 0.5, 0.625, 0.5, 0.625, 0.5, 0.625, 0.5, 0.625, 0.5, 0.625, 0.5, 0.625, 0.5, 0.625, 0.5, 0.625, 0.5, 0.625, 0.5, 0.625, 0.5, 0.625, 0.5, 0.625, 0.5, 0.625, 0.5, 0.625, 0.5, 0.625, 0.5, 0.625, 0.5, 0.625, 0.5, 0.625, 0.5, 0.625, 0.5, 0.625, 0.5, 0.625, 0.5, 0.625, 0.5, 0.625, 0.5, 0.625, 0.5, 0.625, 0.5, 0.625, 0.5, 0.625, 0.5, 0.625, 0.5, 0.625, 0.5, 0.625, 0.5, 0.625, 0.5, 0.625, 0.5, 0.625, 0.5, 0.625, 0.5, 0.625, 0.5, 0.625, 0.5, 0.625, 0.5, 0.625, 0.5, 0.625, 0.5, 0.625, 0.5, 0.625, 0.5, 0.625, 0.5, 0.625, 0.5, 0.625, 0.5, 0.625, 0.5, 0.625, 0.5, 0.625, 0.5, 0.625, 0.5, 0.742, 0.5, 0.742, 0.5, 0.625, 0.5, 0.625, 0.5, 0.625, 0.5, 0.625, 0.5, 0.625, 0.5, 0.625, 0.5, 0.625, 0.5, 0.625, 0.5, 0.625, 0.5, 0.625, 0.5, 0.625, 0.5, 0.625, 0.5, 0.625, 0.5, 0.625, 0.5, 0.742, 0.5, 0.742, 0.5, 0.625, 0.5, 0.625, 0.5, 0.625, 0.5, 0.625, 0.5, 0.625, 0.5, 0.625, 0.5, 0.625, 0.5, 0.625, 0.5, 0.625, 0.5, 0.625, 0.5, 0.625, 0.5, 0.625, 0.5, 0.625, 0.5, 0.625, 0.5, 0.742, 0.5, 0.742, 0.5, 0.625, 0.5, 0.625, 0.5, 0.625, 0.5, 0.625, 0.5, 0.625, 0.5, 0.625, 0.5, 0.625, 0.5, 0.625, 0.5, 0.625, 0.5, 0.625, 0.5, 0.75, 0.5, 0.75, 0.5, 0.742, 0.5, 0.742, 0.5, 0.75, 0.5, 0.75, 0.5, 0.742, 0.5, 0.742, 0.5, 0.75, 0.5, 0.75, 0.5, 0.742, 0.5, 0.742, 0.5, 0.75, 0.5, 0.75, 0.5, 0.742, 0.5, 0.742, 0.5, 0.75, 0.5, 0.75, 0.5, 0.742, 0.5, 0.742, 0.5, 0.75, 0.5, 0.75, 0.5, 0.742, 0.5, 0.742, 0.5, 0.75, 0.5, 0.75, 0.5, 0.742, 0.5, 0.742, 0.5, 0.75, 0.5, 0.75, 0.5, 0.742, 0.5, 0.742, 0.5, 0.75, 0.5, 0.75, 0.5, 0.742, 0.5, 0.742, 0.5, 0.75, 0.5, 0.75, 0.5, 0.742, 0.5, 0.742, 0.5, 0.75, 0.5, 0.75, 0.5, 0.742, 0.5, 0.742, 0.5, 0.75, 0.5, 0.75, 0.5, 0.742, 0.5, 0.742, 0.5, 0.75, 0.5, 0.75, 0.5, 0.742, 0.5, 0.742, 0.5, 0.625, 0.5, 0.625, 0.5, 0.625, 0.5, 0.625, 0.5, 0.625, 0.5, 0.625, 0.5, 0.625, 0.5, 0.625, 0.5, 0.625, 0.5, 0.625, 0.5, 0.742, 0.5, 0.742, 0.5, 0.625, 0.5, 0.625, 0.5, 0.625, 0.5, 0.625, 0.5, 0.625, 0.5, 0.625, 0.5, 0.625, 0.5, 0.625, 0.5, 0.625, 0.5, 0.625, 0.5, 0.625, 0.5, 0.625, 0.5, 0.742, 0.5, 0.742, 0.5, 0.625, 0.5, 0.625, 0.5, 0.625, 0.5, 0.625, 0.5, 0.625, 0.5, 0.625, 0.5, 0.625, 0.5, 0.625, 0.5, 0.625, 0.5, 0.625, 0.5, 0.625, 0.5, 0.625, 0.5, 0.625, 0.5, 0.625, 0.5, 0.742, 0.5, 0.742, 0.5, 0.625, 0.5, 0.625, 0.5, 0.625, 0.5, 0.625, 0.5, 0.625, 0.5, 0.625, 0.5, 0.625, 0.5, 0.625, 0.5, 0.625, 0.5, 0.625, 0.5, 0.742, 0.5, 0.742, 0.5, 0.625, 0.5, 0.625, 0.5, 0.742, 0.5, 0.742, 0.5, 0.625, 0.5, 0.625, 0.5, 0.742, 0.5, 0.742, 0.5, 0.625, 0.5, 0.625, 0.5, 0.0, 0.0, 0.0, 0.0, 0.0, 0.0, 0.0, 0.0, 0.742, 0.5, 0.742, 0.5, 0.625, 0.5, 0.625, 0.5, 0.742, 0.5, 0.742, 0.5, 0.625, 0.5, 0.625, 0.5, 0.742, 0.5, 0.742, 0.5, 0.625, 0.5, 0.625, 0.5, 0.742, 0.5, 0.742, 0.5, 0.742, 0.5, 0.742, 0.5, 0.742, 0.5, 0.742, 0.5, 0.625, 0.5, 0.625, 0.5, 0.742, 0.5, 0.742, 0.5, 0.625, 0.5, 0.625, 0.5, 0.742, 0.5, 0.742, 0.5, 0.625, 0.5, 0.625, 0.5, 0.742, 0.5, 0.742, 0.5, 0.625, 0.5, 0.625, 0.5, 0.742, 0.5, 0.742, 0.5, 0.625, 0.5, 0.625, 0.5, 0.625, 0.5, 0.625, 0.5, 0.742, 0.5, 0.742, 0.5, 0.625, 0.5, 0.625, 0.5, 0.742, 0.5, 0.742, 0.5, 0.742, 0.5, 0.742, 0.5, 0.742, 0.5, 0.742, 0.5, 0.0, 0.0, 0.0, 0.0, 0.0, 0.0, 0.0, 0.0, 0.742, 0.5, 0.742, 0.5, 0.742, 0.5, 0.742, 0.5, 0.0, 0.0, 0.0, 0.0, 0.0, 0.0, 0.0, 0.0, 0.625, 0.5, 0.625, 0.5, 0.625, 0.5, 0.625, 0.5, 0.625, 0.5, 0.625, 0.5, 0.625, 0.5, 0.625, 0.5, 0.625, 0.5, 0.625, 0.5, 0.625, 0.5, 0.625, 0.5, 0.625, 0.5, 0.625, 0.5, 0.625, 0.5, 0.625, 0.5, 0.625, 0.5, 0.625, 0.5, 0.625, 0.5, 0.625, 0.5, 0.625, 0.5, 0.625, 0.5, 0.625, 0.5, 0.625, 0.5, 0.625, 0.5, 0.625, 0.5, 0.625, 0.5, 0.625, 0.5, 0.625, 0.5, 0.625, 0.5, 0.625, 0.5, 0.625, 0.5, 0.625, 0.5, 0.625, 0.5, 0.625, 0.5, 0.625, 0.5, 0.625, 0.5, 0.625, 0.5, 0.625, 0.5, 0.625, 0.5, 0.625, 0.5, 0.625, 0.5, 0.625, 0.5, 0.625, 0.5, 0.625, 0.5, 0.625, 0.5, 0.625, 0.5, 0.625, 0.5, 0.625, 0.5, 0.625, 0.5, 0.625, 0.5, 0.625, 0.5, 0.625, 0.5, 0.625, 0.5, 0.625, 0.5, 0.625, 0.5, 0.625, 0.5, 0.625, 0.5, 0.625, 0.5, 0.625, 0.5, 0.625, 0.5, 0.625, 0.5, 0.625, 0.5, 0.625, 0.5, 0.625, 0.5, 0.625, 0.5, 0.625, 0.5, 0.625, 0.5, 0.625, 0.5, 0.625, 0.5, 0.625, 0.5, 0.625, 0.5, 0.625, 0.5, 0.625, 0.5, 0.625, 0.5, 0.625, 0.5, 0.625, 0.5, 0.625, 0.5, 0.625, 0.5, 0.625, 0.5, 0.625, 0.5, 0.625, 0.5, 0.625, 0.5, 0.625, 0.5, 0.625, 0.5, 0.625, 0.5, 0.625, 0.5, 0.625, 0.5, 0.625, 0.5, 0.625, 0.5, 0.625, 0.5, 0.625, 0.5, 0.625, 0.5, 0.625, 0.5, 0.625, 0.5, 0.625, 0.5, 0.625, 0.5, 0.625, 0.5, 0.625, 0.5, 0.625, 0.5, 0.625, 0.5, 0.625, 0.5, 0.625, 0.5, 0.625, 0.5, 0.625, 0.5, 0.625, 0.5, 0.625, 0.5, 0.625, 0.5, 0.625, 0.5, 0.625, 0.5, 0.625, 0.5, 0.625, 0.5, 0.625, 0.5, 0.625, 0.5, 0.625, 0.5, 0.625, 0.5, 0.625, 0.5, 0.625, 0.5, 0.625, 0.5, 0.625, 0.5, 0.625, 0.5, 0.625, 0.5, 0.625, 0.5, 0.625, 0.5, 0.0, 0.0, 0.0, 0.0, 0.0, 0.0, 0.625, 0.5, 0.625, 0.5, 0.625, 0.5, 0.0, 0.0, 0.0, 0.0, 0.0, 0.0, 0.0, 0.0, 0.0, 0.0, 0.0, 0.0, 0.0, 0.0, 0.0, 0.0, 0.625, 0.5, 0.625, 0.5, 0.625, 0.383, 0.625, 0.383, 0.625, 0.5, 0.625, 0.5, 0.625, 0.5, 0.625, 0.5, 0.625, 0.5, 0.625, 0.5, 0.625, 0.5, 0.625, 0.5, 0.625, 0.5, 0.625, 0.5, 0.625, 0.5, 0.625, 0.5, 0.625, 0.5, 0.625, 0.5, 0.625, 0.5, 0.625, 0.5, 0.625, 0.383, 0.625, 0.383, 0.625, 0.375, 0.625, 0.375, 0.625, 0.383, 0.625, 0.375, 0.625, 0.375, 0.625, 0.383, 0.625, 0.5, 0.625, 0.5, 0.625, 0.5, 0.625, 0.5, 0.625, 0.5, 0.625, 0.5, 0.625, 0.5, 0.625, 0.5, 0.625, 0.5, 0.625, 0.5, 0.625, 0.5, 0.625, 0.5, 0.625, 0.5, 0.625, 0.5, 0.625, 0.5, 0.625, 0.5, 0.625, 0.5, 0.625, 0.5, 0.625, 0.383, 0.625, 0.383, 0.742, 0.5, 0.625, 0.5, 0.625, 0.5, 0.625, 0.383, 0.742, 0.5, 0.625, 0.383, 0.625, 0.383, 0.742, 0.5, 0.742, 0.5, 0.742, 0.5, 0.742, 0.5, 0.742, 0.5, 0.742, 0.5, 0.742, 0.5, 0.625, 0.5, 0.625, 0.383, 0.742, 0.5, 0.625, 0.5, 0.0, 0.0, 0.0, 0.0, 0.0, 0.0, 0.0, 0.0, 0.0, 0.0, 0.0, 0.0, 0.0, 0.0, 0.0, 0.0, 0.0, 0.0, 0.0, 0.0])
me_cube_001.materials.append(mat_glass_001)
me_cube_001.materials.append(mat_fridge_001)
me_cube_001.materials.append(mat_vent_001)
me_cube_001.use_mirror_vertex_groups = False
me_cube_001.update()

# ---- objects
ob_single_fridge = bpy.data.objects.new('Single Fridge', me_cube_001)

# ---- transforms, parenting, visibility, modifiers, constraints
ob_single_fridge.location = (0.0, 0.0, 0.0)
ob_single_fridge.lock_rotations_4d = False
ob_single_fridge.empty_display_type = 'ARROWS'
ob_single_fridge.lineart.crease_threshold = 0.0

# ---- collection membership
col_collection.objects.link(ob_single_fridge)

# ---- scene / render settings (as saved in the file)
scene.frame_start = 1; scene.frame_end = 250; scene.frame_set(1)
scene.render.engine = 'BLENDER_EEVEE_NEXT'
scene.render.bake_bias = 0.0
scene.render.bake_samples = 0
scene.cycles.sampling_pattern = 'TABULATED_SOBOL'
scene.eevee.use_volume_custom_range = False
bpy.context.view_layer.update()

# ---- added for rendering (the .blend has no active camera and no usable light): camera, sun
cam_auto = bpy.data.cameras.new('AutoCamera')
cam_auto.lens = 50.0
cam_auto.sensor_width = 36.0
cam_auto.clip_end = 1000.0
ob_auto_camera = bpy.data.objects.new('AutoCamera', cam_auto)
scene.collection.objects.link(ob_auto_camera)
ob_auto_camera.location = (10.9294, -13.4287, 12.3926)
ob_auto_camera.rotation_euler = (1.09748, -7.21219e-08, 0.694738)
scene.camera = ob_auto_camera
light_auto_sun = bpy.data.lights.new('AutoSun', 'SUN')
light_auto_sun.energy = 3.0
light_auto_sun.angle = 0.0523599
ob_auto_sun = bpy.data.objects.new('AutoSun', light_auto_sun)
scene.collection.objects.link(ob_auto_sun)
ob_auto_sun.rotation_euler = (0.872665, 0.174533, 0.523599)
bpy.context.view_layer.update()
